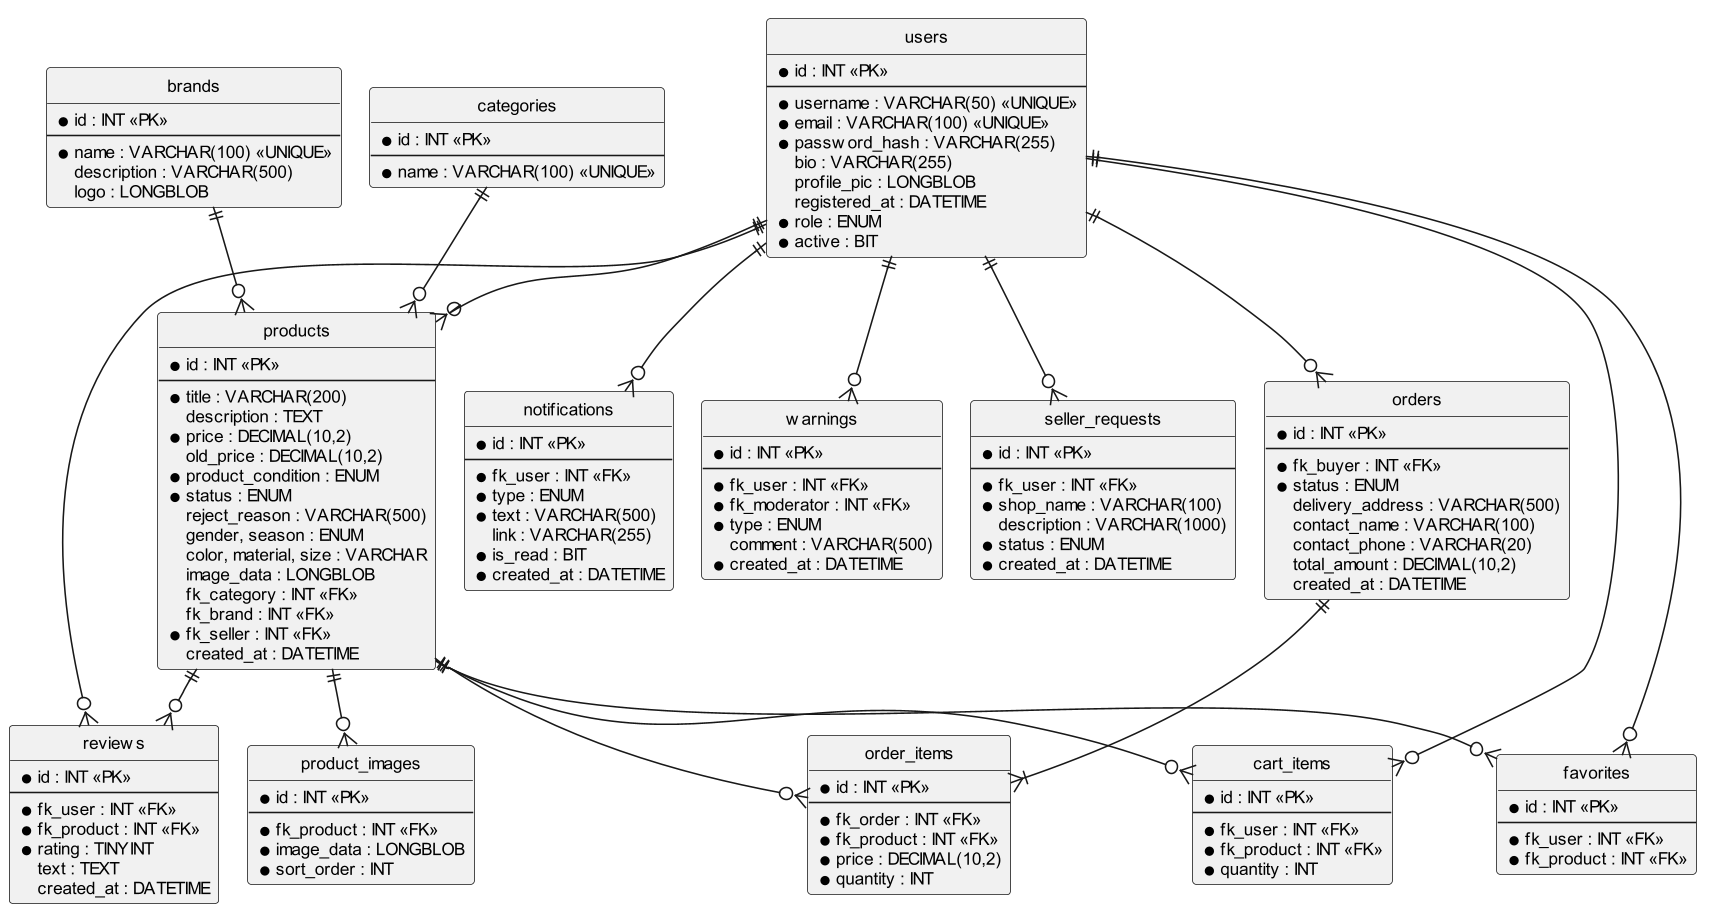

The diagram above was rendered by PlantUML. Its source (embedded in the PNG):
@startuml er
!pragma layout smetana
skinparam dpi 150
skinparam defaultFontName "Arial"
skinparam defaultFontSize 11
skinparam shadowing false
skinparam entityBackgroundColor #F7F9FC
skinparam entityBorderColor #4C72B0
hide circle

entity "users" as users {
  * id : INT <<PK>>
  --
  * username : VARCHAR(50) <<UNIQUE>>
  * email : VARCHAR(100) <<UNIQUE>>
  * password_hash : VARCHAR(255)
  bio : VARCHAR(255)
  profile_pic : LONGBLOB
  registered_at : DATETIME
  * role : ENUM
  * active : BIT
}

entity "categories" as categories {
  * id : INT <<PK>>
  --
  * name : VARCHAR(100) <<UNIQUE>>
}

entity "brands" as brands {
  * id : INT <<PK>>
  --
  * name : VARCHAR(100) <<UNIQUE>>
  description : VARCHAR(500)
  logo : LONGBLOB
}

entity "products" as products {
  * id : INT <<PK>>
  --
  * title : VARCHAR(200)
  description : TEXT
  * price : DECIMAL(10,2)
  old_price : DECIMAL(10,2)
  * product_condition : ENUM
  * status : ENUM
  reject_reason : VARCHAR(500)
  gender, season : ENUM
  color, material, size : VARCHAR
  image_data : LONGBLOB
  fk_category : INT <<FK>>
  fk_brand : INT <<FK>>
  * fk_seller : INT <<FK>>
  created_at : DATETIME
}

entity "product_images" as product_images {
  * id : INT <<PK>>
  --
  * fk_product : INT <<FK>>
  * image_data : LONGBLOB
  * sort_order : INT
}

entity "orders" as orders {
  * id : INT <<PK>>
  --
  * fk_buyer : INT <<FK>>
  * status : ENUM
  delivery_address : VARCHAR(500)
  contact_name : VARCHAR(100)
  contact_phone : VARCHAR(20)
  total_amount : DECIMAL(10,2)
  created_at : DATETIME
}

entity "order_items" as order_items {
  * id : INT <<PK>>
  --
  * fk_order : INT <<FK>>
  * fk_product : INT <<FK>>
  * price : DECIMAL(10,2)
  * quantity : INT
}

entity "cart_items" as cart_items {
  * id : INT <<PK>>
  --
  * fk_user : INT <<FK>>
  * fk_product : INT <<FK>>
  * quantity : INT
}

entity "favorites" as favorites {
  * id : INT <<PK>>
  --
  * fk_user : INT <<FK>>
  * fk_product : INT <<FK>>
}

entity "reviews" as reviews {
  * id : INT <<PK>>
  --
  * fk_user : INT <<FK>>
  * fk_product : INT <<FK>>
  * rating : TINYINT
  text : TEXT
  created_at : DATETIME
}

entity "notifications" as notifications {
  * id : INT <<PK>>
  --
  * fk_user : INT <<FK>>
  * type : ENUM
  * text : VARCHAR(500)
  link : VARCHAR(255)
  * is_read : BIT
  * created_at : DATETIME
}

entity "warnings" as warnings {
  * id : INT <<PK>>
  --
  * fk_user : INT <<FK>>
  * fk_moderator : INT <<FK>>
  * type : ENUM
  comment : VARCHAR(500)
  * created_at : DATETIME
}

entity "seller_requests" as seller_requests {
  * id : INT <<PK>>
  --
  * fk_user : INT <<FK>>
  * shop_name : VARCHAR(100)
  description : VARCHAR(1000)
  * status : ENUM
  * created_at : DATETIME
}

users ||--o{ products
users ||--o{ orders
users ||--o{ cart_items
users ||--o{ favorites
users ||--o{ reviews
users ||--o{ notifications
users ||--o{ warnings
users ||--o{ seller_requests
categories ||--o{ products
brands ||--o{ products
products ||--o{ product_images
products ||--o{ order_items
products ||--o{ cart_items
products ||--o{ favorites
products ||--o{ reviews
orders ||--|{ order_items
@enduml